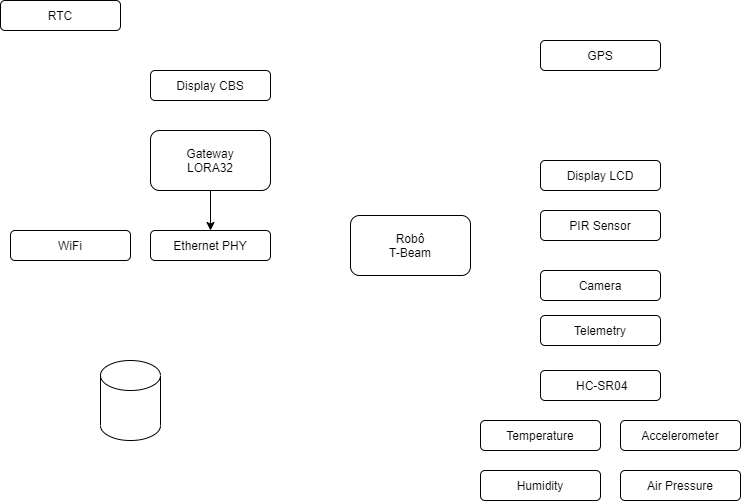

The diagram above was exported from draw.io. Its source (the exported page's mxGraphModel, read from the mxfile embedded in the PNG):
<mxGraphModel dx="1240" dy="689" grid="1" gridSize="10" guides="1" tooltips="1" connect="1" arrows="1" fold="1" page="1" pageScale="1" pageWidth="827" pageHeight="1169" math="0" shadow="0">
  <root>
    <mxCell id="0" />
    <mxCell id="1" parent="0" />
    <mxCell id="eNpHHPNIz1Dngwz6K8GQ-18" value="Robô&lt;br&gt;T-Beam" style="rounded=1;whiteSpace=wrap;html=1;" parent="1" vertex="1">
      <mxGeometry x="410" y="245" width="120" height="60" as="geometry" />
    </mxCell>
    <mxCell id="eNpHHPNIz1Dngwz6K8GQ-19" value="GPS" style="rounded=1;whiteSpace=wrap;html=1;" parent="1" vertex="1">
      <mxGeometry x="600" y="70" width="120" height="30" as="geometry" />
    </mxCell>
    <mxCell id="eNpHHPNIz1Dngwz6K8GQ-20" value="Temperature" style="rounded=1;whiteSpace=wrap;html=1;" parent="1" vertex="1">
      <mxGeometry x="540" y="450" width="120" height="30" as="geometry" />
    </mxCell>
    <mxCell id="eNpHHPNIz1Dngwz6K8GQ-21" value="Ethernet PHY" style="rounded=1;whiteSpace=wrap;html=1;" parent="1" vertex="1">
      <mxGeometry x="210" y="260" width="120" height="30" as="geometry" />
    </mxCell>
    <mxCell id="eNpHHPNIz1Dngwz6K8GQ-22" style="edgeStyle=orthogonalEdgeStyle;rounded=0;orthogonalLoop=1;jettySize=auto;html=1;exitX=0.5;exitY=1;exitDx=0;exitDy=0;entryX=0.5;entryY=0;entryDx=0;entryDy=0;" parent="1" source="eNpHHPNIz1Dngwz6K8GQ-23" target="eNpHHPNIz1Dngwz6K8GQ-21" edge="1">
      <mxGeometry relative="1" as="geometry" />
    </mxCell>
    <mxCell id="eNpHHPNIz1Dngwz6K8GQ-23" value="Gateway&lt;br&gt;LORA32" style="rounded=1;whiteSpace=wrap;html=1;" parent="1" vertex="1">
      <mxGeometry x="210" y="160" width="120" height="60" as="geometry" />
    </mxCell>
    <mxCell id="eNpHHPNIz1Dngwz6K8GQ-24" value="Display LCD" style="rounded=1;whiteSpace=wrap;html=1;" parent="1" vertex="1">
      <mxGeometry x="600" y="190" width="120" height="30" as="geometry" />
    </mxCell>
    <mxCell id="eNpHHPNIz1Dngwz6K8GQ-25" value="PIR Sensor" style="rounded=1;whiteSpace=wrap;html=1;" parent="1" vertex="1">
      <mxGeometry x="600" y="240" width="120" height="30" as="geometry" />
    </mxCell>
    <mxCell id="eNpHHPNIz1Dngwz6K8GQ-26" value="RTC" style="rounded=1;whiteSpace=wrap;html=1;" parent="1" vertex="1">
      <mxGeometry x="60" y="30" width="120" height="30" as="geometry" />
    </mxCell>
    <mxCell id="eNpHHPNIz1Dngwz6K8GQ-27" value="Camera" style="rounded=1;whiteSpace=wrap;html=1;" parent="1" vertex="1">
      <mxGeometry x="600" y="300" width="120" height="30" as="geometry" />
    </mxCell>
    <mxCell id="eNpHHPNIz1Dngwz6K8GQ-28" value="Telemetry" style="rounded=1;whiteSpace=wrap;html=1;" parent="1" vertex="1">
      <mxGeometry x="600" y="345" width="120" height="30" as="geometry" />
    </mxCell>
    <mxCell id="eNpHHPNIz1Dngwz6K8GQ-29" value="Accelerometer" style="rounded=1;whiteSpace=wrap;html=1;" parent="1" vertex="1">
      <mxGeometry x="680" y="450" width="120" height="30" as="geometry" />
    </mxCell>
    <mxCell id="eNpHHPNIz1Dngwz6K8GQ-30" value="&lt;span style=&quot;text-align: left ; background-color: rgb(255 , 255 , 255)&quot;&gt;&lt;font style=&quot;font-size: 12px&quot;&gt;&amp;nbsp;HC-SR04&lt;/font&gt;&lt;/span&gt;" style="rounded=1;whiteSpace=wrap;html=1;" parent="1" vertex="1">
      <mxGeometry x="600" y="400" width="120" height="30" as="geometry" />
    </mxCell>
    <mxCell id="eNpHHPNIz1Dngwz6K8GQ-31" value="Air Pressure" style="rounded=1;whiteSpace=wrap;html=1;" parent="1" vertex="1">
      <mxGeometry x="680" y="500" width="120" height="30" as="geometry" />
    </mxCell>
    <mxCell id="eNpHHPNIz1Dngwz6K8GQ-32" value="Display CBS" style="rounded=1;whiteSpace=wrap;html=1;" parent="1" vertex="1">
      <mxGeometry x="210" y="100" width="120" height="30" as="geometry" />
    </mxCell>
    <mxCell id="eNpHHPNIz1Dngwz6K8GQ-33" value="Humidity" style="rounded=1;whiteSpace=wrap;html=1;" parent="1" vertex="1">
      <mxGeometry x="540" y="500" width="120" height="30" as="geometry" />
    </mxCell>
    <mxCell id="eNpHHPNIz1Dngwz6K8GQ-34" value="WiFi" style="rounded=1;whiteSpace=wrap;html=1;" parent="1" vertex="1">
      <mxGeometry x="70" y="260" width="120" height="30" as="geometry" />
    </mxCell>
    <mxCell id="Se77eLUAfveIGrKB9cNI-3" value="" style="shape=cylinder3;whiteSpace=wrap;html=1;boundedLbl=1;backgroundOutline=1;size=15;" vertex="1" parent="1">
      <mxGeometry x="160" y="390" width="60" height="80" as="geometry" />
    </mxCell>
  </root>
</mxGraphModel>